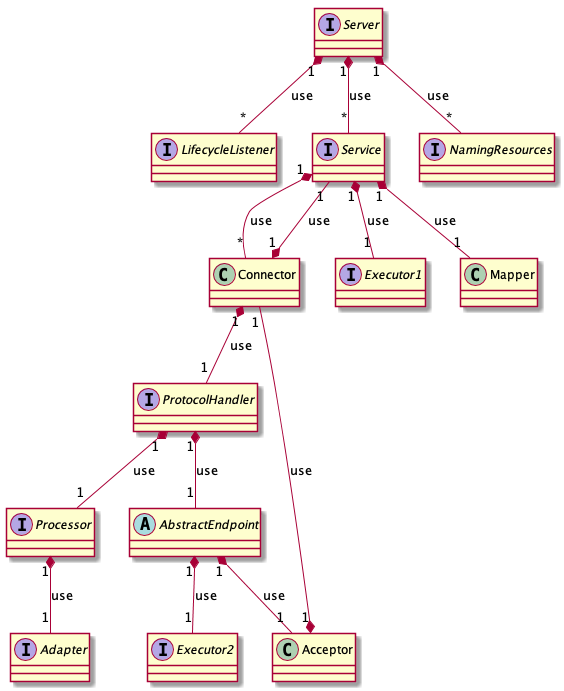

The diagram above was rendered by PlantUML. Its source (embedded in the PNG):
@startuml

interface Server
interface LifecycleListener

interface Service
class Connector
interface NamingResources
interface Executor1
interface Executor2
interface ProtocolHandler
abstract class AbstractEndpoint
class Acceptor

interface Processor
interface Adapter

class Mapper

Server "1" *-- "*" Service : use
Server "1" *-- "*" LifecycleListener : use
Server "1" *-- "*" NamingResources : use
Service "1" *-- "*" Connector : use
Service "1" *-- "1" Executor1 : use
Service "1" *-- "1" Mapper : use

Connector "1" *-- "1" ProtocolHandler : use
ProtocolHandler "1" *-- "1" AbstractEndpoint : use
ProtocolHandler "1" *-- "1" Processor : use
Processor "1" *-- "1" Adapter : use

AbstractEndpoint "1" *-- "1" Acceptor : use
Acceptor "1" *-- "1" Connector : use
AbstractEndpoint "1" *-- "1" Executor2 : use

Connector "1" *-- "1" Service : use

@enduml